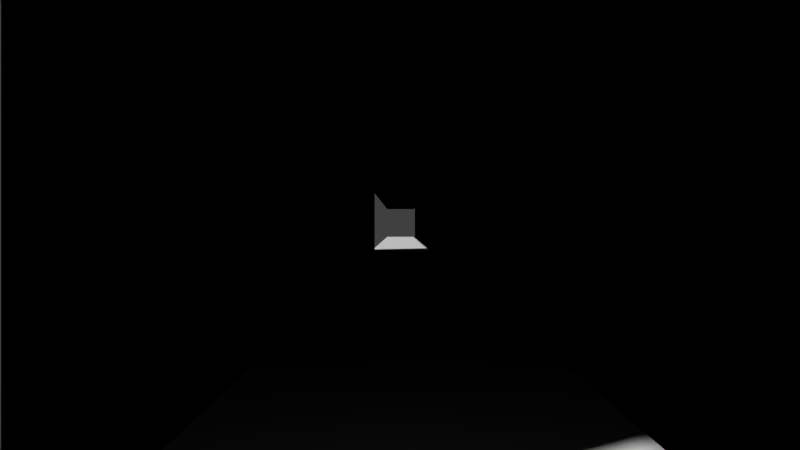# Source: TUNELDEVIDEO.blend  (saved by Blender 2.77.0; exported with 4.5.12 LTS)
import bpy
from mathutils import Matrix  # noqa: F401  (used for matrix-valued properties, if any)

bpy.ops.wm.read_factory_settings(use_empty=True)
scene = bpy.context.scene
scene.name = 'Scene'

# ---- collections
col_collection_1 = bpy.data.collections.new('Collection 1'); scene.collection.children.link(col_collection_1)

# ---- materials (node trees are filled in below, after node groups)
mat_material = bpy.data.materials.new('Material')
mat_material.alpha_threshold = 0.0
mat_material.use_transparent_shadow = False
mat_material.roughness = 0.5
mat_material_004 = bpy.data.materials.new('Material.004')
mat_material_004.alpha_threshold = 0.0
mat_material_004.use_transparent_shadow = False
mat_material_004.roughness = 0.5
mat_material_010 = bpy.data.materials.new('Material.010')
mat_material_010.alpha_threshold = 0.0
mat_material_010.use_transparent_shadow = False
mat_material_010.roughness = 0.5
mat_material_005 = bpy.data.materials.new('Material.005')
mat_material_005.alpha_threshold = 0.0
mat_material_005.use_transparent_shadow = False
mat_material_005.diffuse_color = (0.0, 0.0, 0.0, 1.0)
mat_material_005.specular_color = (0.0, 0.0, 0.0)
mat_material_005.roughness = 0.5

# ---- material node trees

# ---- world
world_world = bpy.data.worlds.new('World'); scene.world = world_world
world_world.color = (0.05088, 0.05088, 0.05088)
world_world.use_sun_shadow = False
world_world.sun_shadow_jitter_overblur = 0.0
world_world.cycles.sampling_method = 'MANUAL'

# ---- cameras
cam_camera_001 = bpy.data.cameras.new('Camera.001')
cam_camera_001.clip_end = 100.0
cam_camera_001.lens = 35.0
cam_camera_001.sensor_width = 32.0
cam_camera_001.sensor_height = 18.0
cam_camera_001.display_size = 2.0
cam_camera_001.dof.focus_distance = 0.0
cam_camera_001.dof.aperture_fstop = 128.0
cam_camera_001.dof.aperture_blades = 6

# ---- meshes
me_plane = bpy.data.meshes.new('Plane')
me_plane.from_pydata([(-1.0, -1.0, 0.0), (1.0, -1.0, 0.0), (-1.0, 1.0, 0.0), (1.0, 1.0, 0.0), (-1.0, -1.0, 5.185), (1.0, -1.0, 5.185), (-1.0, 1.0, 5.185), (1.0, 1.0, 5.185)], [], [(0, 2, 3, 1), (4, 5, 7, 6), (0, 1, 5, 4), (1, 3, 7, 5), (2, 0, 4, 6), (3, 2, 6, 7)])
_uv = me_plane.uv_layers.new(name='UVMap')
_uv.uv.foreach_set('vector', [0.0, 0.0, 1.0, 0.0, 1.0, 1.0, 0.0, 1.0, 0.0, 0.0, 1.0, 0.0, 1.0, 1.0, 0.0, 1.0, 0.0, 0.0, 1.0, 0.0, 1.0, 1.0, 0.0, 1.0, 0.0, 0.0, 1.0, 0.0, 1.0, 1.0, 0.0, 1.0, 0.0, 0.0, 1.0, 0.0, 1.0, 1.0, 0.0, 1.0, 0.0, 0.0, 1.0, 0.0, 1.0, 1.0, 0.0, 1.0])
me_plane.materials.append(mat_material)
me_plane.use_remesh_preserve_volume = False
me_plane.use_remesh_preserve_attributes = False
me_plane.use_mirror_vertex_groups = False
me_plane.update()
me_plane_001 = bpy.data.meshes.new('Plane.001')
me_plane_001.from_pydata([(-1.0, -1.0, 0.0), (1.0, -1.0, 0.0), (-1.0, 1.0, 0.0), (1.0, 1.0, 0.0), (-1.0, -1.0, 5.456), (1.0, -1.0, 5.456), (-1.0, 1.0, 5.456), (1.0, 1.0, 5.456), (-1.0, -1.0, 0.0), (-1.0, -1.0, 0.0)], [(0, 8), (8, 9)], [(0, 2, 3, 1), (4, 5, 7, 6), (2, 0, 4, 6), (3, 2, 6, 7), (0, 1, 5, 4), (1, 3, 7, 5)])
_uv = me_plane_001.uv_layers.new(name='UVMap')
_uv.uv.foreach_set('vector', [0.0, 0.0, 1.0, 0.0, 1.0, 1.0, 0.0, 1.0, 0.0, 0.0, 1.0, 0.0, 1.0, 1.0, 0.0, 1.0, 0.0, 0.0, 1.0, 0.0, 1.0, 1.0, 0.0, 1.0, 0.0, 0.0, 1.0, 0.0, 1.0, 1.0, 0.0, 1.0, 2.478e-05, 2.482e-05, 0.06142, 2.478e-05, 0.06142, 1.0, 2.481e-05, 1.0, 0.0, 0.0, 1.0, 0.0, 1.0, 1.0, 0.0, 1.0])
me_plane_001.materials.append(mat_material_004)
me_plane_001.use_remesh_preserve_volume = False
me_plane_001.use_remesh_preserve_attributes = False
me_plane_001.use_mirror_vertex_groups = False
me_plane_001.update()
me_plane_002 = bpy.data.meshes.new('Plane.002')
me_plane_002.from_pydata([(-1.0, -1.0, 0.0), (1.0, -1.0, 0.0), (-1.0, 1.0, 0.0), (1.0, 1.0, 0.0)], [], [(0, 1, 3, 2)])
_uv = me_plane_002.uv_layers.new(name='UVMap')
_uv.uv.foreach_set('vector', [0.0, 0.0, 1.0, 0.0, 1.0, 1.0, 0.0, 1.0])
me_plane_002.materials.append(None)
me_plane_002.use_remesh_preserve_volume = False
me_plane_002.use_remesh_preserve_attributes = False
me_plane_002.use_mirror_vertex_groups = False
me_plane_002.update()
me_plane_008 = bpy.data.meshes.new('Plane.008')
me_plane_008.from_pydata([(-1.0, -1.0, 0.0), (1.0, -1.0, 0.0), (-1.0, 1.0, 0.0), (1.0, 1.0, 0.0)], [], [(0, 1, 3, 2)])
_uv = me_plane_008.uv_layers.new(name='UVMap')
_uv.uv.foreach_set('vector', [0.0, 0.0, 1.0, 0.0, 1.0, 1.0, 0.0, 1.0])
me_plane_008.materials.append(mat_material_010)
me_plane_008.use_remesh_preserve_volume = False
me_plane_008.use_remesh_preserve_attributes = False
me_plane_008.use_mirror_vertex_groups = False
me_plane_008.update()
me_plane_003 = bpy.data.meshes.new('Plane.003')
me_plane_003.from_pydata([(-1.0, -1.0, 0.0), (1.0, -1.0, 0.0), (-1.0, 1.0, 0.0), (1.0, 1.0, 0.0)], [], [(0, 1, 3, 2)])
_uv = me_plane_003.uv_layers.new(name='UVMap')
_uv.uv.foreach_set('vector', [0.0, 0.0, 1.0, 0.0, 1.0, 1.0, 0.0, 1.0])
me_plane_003.materials.append(mat_material_005)
me_plane_003.use_remesh_preserve_volume = False
me_plane_003.use_remesh_preserve_attributes = False
me_plane_003.use_mirror_vertex_groups = False
me_plane_003.update()
me_plane_005 = bpy.data.meshes.new('Plane.005')
me_plane_005.from_pydata([(-1.0, -1.0, 0.0), (1.0, -1.0, 0.0), (-1.0, 1.0, 0.0), (1.0, 1.0, 0.0), (-1.0, -1.0, 5.456), (1.0, -1.0, 5.456), (-1.0, 1.0, 5.456), (1.0, 1.0, 5.456), (-1.0, -1.0, 0.0), (-1.0, -1.0, 0.0)], [(0, 8), (8, 9)], [(0, 2, 3, 1), (4, 5, 7, 6), (2, 0, 4, 6), (3, 2, 6, 7), (0, 1, 5, 4), (1, 3, 7, 5)])
_uv = me_plane_005.uv_layers.new(name='UVMap')
_uv.uv.foreach_set('vector', [0.0, 0.0, 1.0, 0.0, 1.0, 1.0, 0.0, 1.0, 0.0, 0.0, 1.0, 0.0, 1.0, 1.0, 0.0, 1.0, 0.0, 0.0, 1.0, 0.0, 1.0, 1.0, 0.0, 1.0, 0.0, 0.0, 1.0, 0.0, 1.0, 1.0, 0.0, 1.0, 2.478e-05, 2.482e-05, 0.06142, 2.478e-05, 0.06142, 1.0, 2.481e-05, 1.0, 0.0, 0.0, 1.0, 0.0, 1.0, 1.0, 0.0, 1.0])
me_plane_005.materials.append(None)
me_plane_005.use_remesh_preserve_volume = False
me_plane_005.use_remesh_preserve_attributes = False
me_plane_005.use_mirror_vertex_groups = False
me_plane_005.update()

# ---- objects
ob_player = bpy.data.objects.new('Player', cam_camera_001)
ob_pared_derecha = bpy.data.objects.new('Pared derecha', me_plane)
ob_pared_izquierda = bpy.data.objects.new('Pared izquierda', me_plane_001)
ob_suelo = bpy.data.objects.new('Suelo', me_plane_002)
ob_suelo_001 = bpy.data.objects.new('Suelo.001', me_plane_008)
ob_suelo_002 = bpy.data.objects.new('Suelo.002', me_plane_003)
ob_pared_izquierda_001 = bpy.data.objects.new('Pared izquierda.001', me_plane_005)

# ---- transforms, parenting, visibility, modifiers, constraints
ob_player.location = (50.0, 1.75, 2.0)
ob_player.rotation_euler = (-4.712, 0.0, 1.571)
ob_player.lineart.crease_threshold = 0.0
ob_pared_derecha.location = (25.0, 0.381, 0.7)
ob_pared_derecha.scale = (22.0, 0.0, 0.6171)
ob_pared_derecha.lock_scale = (True, True, True)
ob_pared_derecha.lineart.crease_threshold = 0.0
ob_pared_izquierda.location = (25.0, 3.274, 0.7)
ob_pared_izquierda.scale = (22.0, 0.0, 0.587)
ob_pared_izquierda.lock_scale = (True, True, True)
ob_pared_izquierda.lineart.crease_threshold = 0.0
_vg = ob_pared_izquierda.vertex_groups.new(name='Group')
ob_suelo.location = (1.518, 1.794, 0.7076)
ob_suelo.scale = (50.0, 1.5, 1.0)
ob_suelo.lineart.crease_threshold = 0.0
ob_suelo_001.location = (-97.18, 1.794, 0.7076)
ob_suelo_001.scale = (50.0, 1.0, 1.0)
ob_suelo_001.lineart.crease_threshold = 0.0
ob_suelo_002.location = (1.518, 1.794, 3.826)
ob_suelo_002.scale = (50.0, 1.5, 1.0)
ob_suelo_002.lineart.crease_threshold = 0.0
ob_pared_izquierda_001.location = (-19.0, 3.274, 0.7)
ob_pared_izquierda_001.scale = (22.0, 0.0, 0.587)
ob_pared_izquierda_001.lock_scale = (True, True, True)
ob_pared_izquierda_001.lineart.crease_threshold = 0.0
_vg = ob_pared_izquierda_001.vertex_groups.new(name='Group')

# ---- collection membership
col_collection_1.objects.link(ob_player)
col_collection_1.objects.link(ob_pared_derecha)
col_collection_1.objects.link(ob_pared_izquierda)
col_collection_1.objects.link(ob_suelo)
col_collection_1.objects.link(ob_suelo_001)
col_collection_1.objects.link(ob_suelo_002)
col_collection_1.objects.link(ob_pared_izquierda_001)

# ---- scene / render settings (as saved in the file)
scene.camera = ob_player
scene.frame_start = 1; scene.frame_end = 1; scene.frame_set(6)
scene.render.engine = 'BLENDER_EEVEE_NEXT'
scene.render.resolution_percentage = 50
scene.render.dither_intensity = 0.0
scene.cycles.use_denoising = False
scene.cycles.samples = 128
scene.cycles.sampling_pattern = 'TABULATED_SOBOL'
scene.cycles.light_sampling_threshold = 0.0
scene.cycles.use_adaptive_sampling = False
scene.cycles.use_light_tree = False
scene.cycles.blur_glossy = 0.0
scene.cycles.sample_clamp_indirect = 0.0
scene.view_settings.view_transform = 'Standard'
bpy.context.view_layer.update()

# ---- added for rendering (the .blend has no usable light): sun
light_auto_sun = bpy.data.lights.new('AutoSun', 'SUN')
light_auto_sun.energy = 3.0
light_auto_sun.angle = 0.0523599
ob_auto_sun = bpy.data.objects.new('AutoSun', light_auto_sun)
scene.collection.objects.link(ob_auto_sun)
ob_auto_sun.rotation_euler = (0.872665, 0.174533, 0.523599)
bpy.context.view_layer.update()
